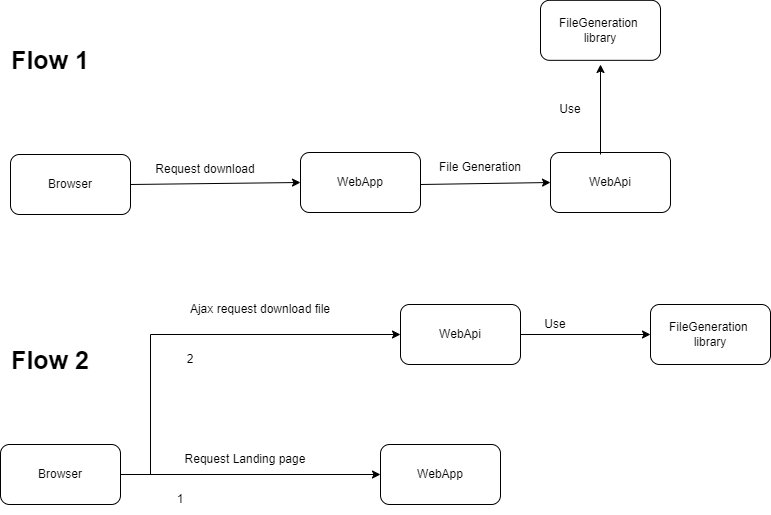

The diagram above was exported from draw.io. Its source (the exported page's mxGraphModel, read from the mxfile embedded in the PNG):
<mxGraphModel dx="794" dy="412" grid="1" gridSize="10" guides="1" tooltips="1" connect="1" arrows="1" fold="1" page="1" pageScale="1" pageWidth="827" pageHeight="1169" math="0" shadow="0">
  <root>
    <mxCell id="WIyWlLk6GJQsqaUBKTNV-0" />
    <mxCell id="WIyWlLk6GJQsqaUBKTNV-1" parent="WIyWlLk6GJQsqaUBKTNV-0" />
    <mxCell id="hSvHjS6d2nzO1f44zUm_-0" value="Browser" style="rounded=1;whiteSpace=wrap;html=1;" vertex="1" parent="WIyWlLk6GJQsqaUBKTNV-1">
      <mxGeometry x="60" y="790" width="120" height="60" as="geometry" />
    </mxCell>
    <mxCell id="hSvHjS6d2nzO1f44zUm_-1" value="WebApp" style="rounded=1;whiteSpace=wrap;html=1;" vertex="1" parent="WIyWlLk6GJQsqaUBKTNV-1">
      <mxGeometry x="350" y="788" width="120" height="60" as="geometry" />
    </mxCell>
    <mxCell id="hSvHjS6d2nzO1f44zUm_-2" value="" style="endArrow=classic;html=1;rounded=0;entryX=0;entryY=0.5;entryDx=0;entryDy=0;" edge="1" parent="WIyWlLk6GJQsqaUBKTNV-1" target="hSvHjS6d2nzO1f44zUm_-1">
      <mxGeometry width="50" height="50" relative="1" as="geometry">
        <mxPoint x="180" y="820" as="sourcePoint" />
        <mxPoint x="230" y="770" as="targetPoint" />
      </mxGeometry>
    </mxCell>
    <mxCell id="hSvHjS6d2nzO1f44zUm_-3" value="Request download" style="text;html=1;align=center;verticalAlign=middle;whiteSpace=wrap;rounded=0;" vertex="1" parent="WIyWlLk6GJQsqaUBKTNV-1">
      <mxGeometry x="200" y="790" width="110" height="30" as="geometry" />
    </mxCell>
    <mxCell id="hSvHjS6d2nzO1f44zUm_-4" value="WebApi" style="rounded=1;whiteSpace=wrap;html=1;" vertex="1" parent="WIyWlLk6GJQsqaUBKTNV-1">
      <mxGeometry x="600" y="788" width="120" height="60" as="geometry" />
    </mxCell>
    <mxCell id="hSvHjS6d2nzO1f44zUm_-5" value="" style="endArrow=classic;html=1;rounded=0;entryX=0;entryY=0.5;entryDx=0;entryDy=0;" edge="1" parent="WIyWlLk6GJQsqaUBKTNV-1" target="hSvHjS6d2nzO1f44zUm_-4">
      <mxGeometry width="50" height="50" relative="1" as="geometry">
        <mxPoint x="470" y="820" as="sourcePoint" />
        <mxPoint x="520" y="770" as="targetPoint" />
      </mxGeometry>
    </mxCell>
    <mxCell id="hSvHjS6d2nzO1f44zUm_-6" value="File Generation" style="text;html=1;align=center;verticalAlign=middle;whiteSpace=wrap;rounded=0;" vertex="1" parent="WIyWlLk6GJQsqaUBKTNV-1">
      <mxGeometry x="470" y="788" width="120" height="30" as="geometry" />
    </mxCell>
    <mxCell id="hSvHjS6d2nzO1f44zUm_-7" value="FileGeneration&amp;nbsp;&lt;div&gt;library&lt;/div&gt;" style="rounded=1;whiteSpace=wrap;html=1;" vertex="1" parent="WIyWlLk6GJQsqaUBKTNV-1">
      <mxGeometry x="590" y="635.83" width="120" height="60" as="geometry" />
    </mxCell>
    <mxCell id="hSvHjS6d2nzO1f44zUm_-8" value="" style="endArrow=classic;html=1;rounded=0;" edge="1" parent="WIyWlLk6GJQsqaUBKTNV-1">
      <mxGeometry width="50" height="50" relative="1" as="geometry">
        <mxPoint x="650" y="790" as="sourcePoint" />
        <mxPoint x="650" y="700" as="targetPoint" />
      </mxGeometry>
    </mxCell>
    <mxCell id="hSvHjS6d2nzO1f44zUm_-9" value="Use" style="text;html=1;align=center;verticalAlign=middle;whiteSpace=wrap;rounded=0;" vertex="1" parent="WIyWlLk6GJQsqaUBKTNV-1">
      <mxGeometry x="590" y="730" width="60" height="30" as="geometry" />
    </mxCell>
    <mxCell id="hSvHjS6d2nzO1f44zUm_-10" value="Flow 1" style="text;html=1;align=center;verticalAlign=middle;whiteSpace=wrap;rounded=0;fontSize=25;fontStyle=1" vertex="1" parent="WIyWlLk6GJQsqaUBKTNV-1">
      <mxGeometry x="60" y="680" width="80" height="30" as="geometry" />
    </mxCell>
    <mxCell id="hSvHjS6d2nzO1f44zUm_-11" value="Flow 2" style="text;html=1;align=center;verticalAlign=middle;whiteSpace=wrap;rounded=0;fontSize=25;fontStyle=1" vertex="1" parent="WIyWlLk6GJQsqaUBKTNV-1">
      <mxGeometry x="60" y="980" width="80" height="30" as="geometry" />
    </mxCell>
    <mxCell id="hSvHjS6d2nzO1f44zUm_-12" value="Browser" style="rounded=1;whiteSpace=wrap;html=1;" vertex="1" parent="WIyWlLk6GJQsqaUBKTNV-1">
      <mxGeometry x="50" y="1080" width="120" height="60" as="geometry" />
    </mxCell>
    <mxCell id="hSvHjS6d2nzO1f44zUm_-13" value="" style="endArrow=classic;html=1;rounded=0;entryX=0;entryY=0.5;entryDx=0;entryDy=0;" edge="1" parent="WIyWlLk6GJQsqaUBKTNV-1" target="hSvHjS6d2nzO1f44zUm_-14">
      <mxGeometry width="50" height="50" relative="1" as="geometry">
        <mxPoint x="170" y="1110" as="sourcePoint" />
        <mxPoint x="320" y="1110" as="targetPoint" />
      </mxGeometry>
    </mxCell>
    <mxCell id="hSvHjS6d2nzO1f44zUm_-14" value="WebApp" style="rounded=1;whiteSpace=wrap;html=1;" vertex="1" parent="WIyWlLk6GJQsqaUBKTNV-1">
      <mxGeometry x="430" y="1080" width="120" height="60" as="geometry" />
    </mxCell>
    <mxCell id="hSvHjS6d2nzO1f44zUm_-15" value="Request Landing page" style="text;html=1;align=center;verticalAlign=middle;whiteSpace=wrap;rounded=0;" vertex="1" parent="WIyWlLk6GJQsqaUBKTNV-1">
      <mxGeometry x="190" y="1080" width="210" height="30" as="geometry" />
    </mxCell>
    <mxCell id="hSvHjS6d2nzO1f44zUm_-16" value="" style="endArrow=classic;html=1;rounded=0;" edge="1" parent="WIyWlLk6GJQsqaUBKTNV-1">
      <mxGeometry width="50" height="50" relative="1" as="geometry">
        <mxPoint x="200" y="1110" as="sourcePoint" />
        <mxPoint x="450" y="970" as="targetPoint" />
        <Array as="points">
          <mxPoint x="200" y="970" />
        </Array>
      </mxGeometry>
    </mxCell>
    <mxCell id="hSvHjS6d2nzO1f44zUm_-17" value="WebApi" style="rounded=1;whiteSpace=wrap;html=1;" vertex="1" parent="WIyWlLk6GJQsqaUBKTNV-1">
      <mxGeometry x="450" y="940" width="120" height="60" as="geometry" />
    </mxCell>
    <mxCell id="hSvHjS6d2nzO1f44zUm_-18" value="Ajax request download file" style="text;html=1;align=center;verticalAlign=middle;whiteSpace=wrap;rounded=0;" vertex="1" parent="WIyWlLk6GJQsqaUBKTNV-1">
      <mxGeometry x="210" y="930" width="200" height="30" as="geometry" />
    </mxCell>
    <mxCell id="hSvHjS6d2nzO1f44zUm_-19" value="1" style="text;html=1;align=center;verticalAlign=middle;whiteSpace=wrap;rounded=0;" vertex="1" parent="WIyWlLk6GJQsqaUBKTNV-1">
      <mxGeometry x="200" y="1120" width="60" height="30" as="geometry" />
    </mxCell>
    <mxCell id="hSvHjS6d2nzO1f44zUm_-20" value="2" style="text;html=1;align=center;verticalAlign=middle;whiteSpace=wrap;rounded=0;" vertex="1" parent="WIyWlLk6GJQsqaUBKTNV-1">
      <mxGeometry x="210" y="980" width="60" height="30" as="geometry" />
    </mxCell>
    <mxCell id="hSvHjS6d2nzO1f44zUm_-21" value="" style="endArrow=classic;html=1;rounded=0;" edge="1" parent="WIyWlLk6GJQsqaUBKTNV-1">
      <mxGeometry width="50" height="50" relative="1" as="geometry">
        <mxPoint x="570" y="970" as="sourcePoint" />
        <mxPoint x="700" y="970" as="targetPoint" />
      </mxGeometry>
    </mxCell>
    <mxCell id="hSvHjS6d2nzO1f44zUm_-22" value="Use" style="text;html=1;align=center;verticalAlign=middle;whiteSpace=wrap;rounded=0;" vertex="1" parent="WIyWlLk6GJQsqaUBKTNV-1">
      <mxGeometry x="580" y="950" width="50" height="20" as="geometry" />
    </mxCell>
    <mxCell id="hSvHjS6d2nzO1f44zUm_-25" value="FileGeneration&amp;nbsp;&lt;div&gt;library&lt;/div&gt;" style="rounded=1;whiteSpace=wrap;html=1;" vertex="1" parent="WIyWlLk6GJQsqaUBKTNV-1">
      <mxGeometry x="700" y="940" width="120" height="60" as="geometry" />
    </mxCell>
  </root>
</mxGraphModel>